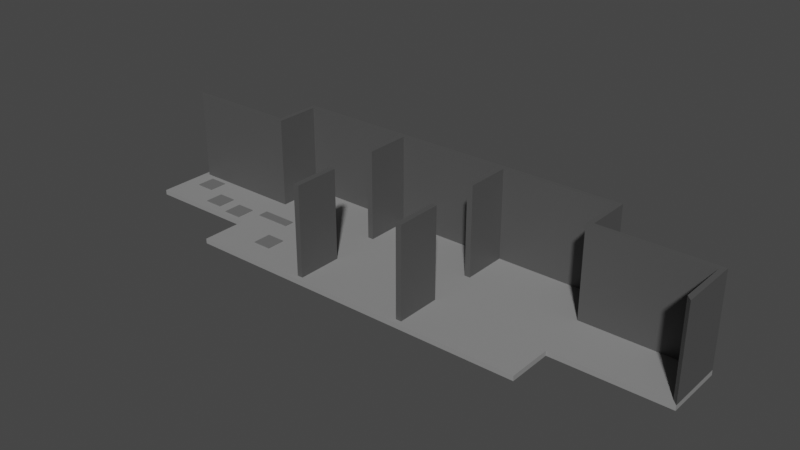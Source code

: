 # Source: tutorialmap1.blend  (saved by Blender 3.6.11; exported with 4.5.12 LTS)
import bpy
from mathutils import Matrix  # noqa: F401  (used for matrix-valued properties, if any)

bpy.ops.wm.read_factory_settings(use_empty=True)
scene = bpy.context.scene
scene.name = 'Scene'

# ---- collections
col_collection = bpy.data.collections.new('Collection'); scene.collection.children.link(col_collection)

# ---- materials (node trees are filled in below, after node groups)
mat_material_010 = bpy.data.materials.new('Material.010')
mat_material_010.use_transparent_shadow = False
mat_material_011 = bpy.data.materials.new('Material.011')
mat_material_011.use_transparent_shadow = False
mat_material_008 = bpy.data.materials.new('Material.008')
mat_material_008.use_transparent_shadow = False
mat_material_009 = bpy.data.materials.new('Material.009')
mat_material_009.use_transparent_shadow = False
mat_material_006 = bpy.data.materials.new('Material.006')
mat_material_006.use_transparent_shadow = False
mat_material_005 = bpy.data.materials.new('Material.005')
mat_material_005.use_transparent_shadow = False
mat_material_012 = bpy.data.materials.new('Material.012')
mat_material_012.use_transparent_shadow = False

# ---- material node trees
mat_material_010.use_nodes = True; mat_material_010.node_tree.nodes.clear()
_N = mat_material_010.node_tree.nodes; _L = mat_material_010.node_tree.links
n0 = _N.new('ShaderNodeBsdfPrincipled'); n0.name = 'Principled BSDF'; n0.location = (10, 300)
n0.distribution = 'GGX'
n0.subsurface_method = 'RANDOM_WALK_SKIN'
n0.inputs[0].default_value = (0.2668, 0.2668, 0.2668, 1.0)
n0.inputs[3].default_value = 1.45
n0.inputs[27].default_value = (0.0, 0.0, 0.0, 1.0)
n0.inputs[28].default_value = 1.0
n1 = _N.new('ShaderNodeOutputMaterial'); n1.name = 'Material Output'; n1.location = (300, 300)
_L.new(n0.outputs[0], n1.inputs[0])
n1.is_active_output = True
mat_material_011.use_nodes = True; mat_material_011.node_tree.nodes.clear()
_N = mat_material_011.node_tree.nodes; _L = mat_material_011.node_tree.links
n0 = _N.new('ShaderNodeBsdfPrincipled'); n0.name = 'Principled BSDF'; n0.location = (10, 300)
n0.distribution = 'GGX'
n0.subsurface_method = 'RANDOM_WALK_SKIN'
n0.inputs[0].default_value = (0.08001, 0.08001, 0.08001, 1.0)
n0.inputs[3].default_value = 1.45
n0.inputs[27].default_value = (0.0, 0.0, 0.0, 1.0)
n0.inputs[28].default_value = 1.0
n1 = _N.new('ShaderNodeOutputMaterial'); n1.name = 'Material Output'; n1.location = (300, 300)
_L.new(n0.outputs[0], n1.inputs[0])
n1.is_active_output = True
mat_material_008.use_nodes = True; mat_material_008.node_tree.nodes.clear()
_N = mat_material_008.node_tree.nodes; _L = mat_material_008.node_tree.links
n0 = _N.new('ShaderNodeBsdfPrincipled'); n0.name = 'Principled BSDF'; n0.location = (10, 300)
n0.distribution = 'GGX'
n0.subsurface_method = 'RANDOM_WALK_SKIN'
n0.inputs[0].default_value = (0.2738, 0.2738, 0.2738, 1.0)
n0.inputs[1].default_value = 0.7953
n0.inputs[3].default_value = 1.45
n0.inputs[27].default_value = (0.0, 0.0, 0.0, 1.0)
n0.inputs[28].default_value = 1.0
n1 = _N.new('ShaderNodeOutputMaterial'); n1.name = 'Material Output'; n1.location = (300, 300)
_L.new(n0.outputs[0], n1.inputs[0])
n1.is_active_output = True
mat_material_009.use_nodes = True; mat_material_009.node_tree.nodes.clear()
_N = mat_material_009.node_tree.nodes; _L = mat_material_009.node_tree.links
n0 = _N.new('ShaderNodeBsdfPrincipled'); n0.name = 'Principled BSDF'; n0.location = (10, 300)
n0.distribution = 'GGX'
n0.subsurface_method = 'RANDOM_WALK_SKIN'
n0.inputs[0].default_value = (0.8, 0.2338, 0.09728, 1.0)
n0.inputs[3].default_value = 1.45
n0.inputs[27].default_value = (0.0, 0.0, 0.0, 1.0)
n0.inputs[28].default_value = 1.0
n1 = _N.new('ShaderNodeOutputMaterial'); n1.name = 'Material Output'; n1.location = (300, 300)
_L.new(n0.outputs[0], n1.inputs[0])
n1.is_active_output = True
mat_material_006.use_nodes = True; mat_material_006.node_tree.nodes.clear()
_N = mat_material_006.node_tree.nodes; _L = mat_material_006.node_tree.links
n0 = _N.new('ShaderNodeBsdfPrincipled'); n0.name = 'Principled BSDF'; n0.location = (10, 300)
n0.distribution = 'GGX'
n0.subsurface_method = 'RANDOM_WALK_SKIN'
n0.inputs[0].default_value = (0.1025, 0.1025, 0.1025, 1.0)
n0.inputs[1].default_value = 0.7953
n0.inputs[3].default_value = 1.45
n0.inputs[27].default_value = (0.0, 0.0, 0.0, 1.0)
n0.inputs[28].default_value = 1.0
n1 = _N.new('ShaderNodeOutputMaterial'); n1.name = 'Material Output'; n1.location = (300, 300)
_L.new(n0.outputs[0], n1.inputs[0])
n1.is_active_output = True
mat_material_005.use_nodes = True; mat_material_005.node_tree.nodes.clear()
_N = mat_material_005.node_tree.nodes; _L = mat_material_005.node_tree.links
n0 = _N.new('ShaderNodeBsdfPrincipled'); n0.name = 'Principled BSDF'; n0.location = (10, 300)
n0.distribution = 'GGX'
n0.subsurface_method = 'RANDOM_WALK_SKIN'
n0.inputs[0].default_value = (0.8, 0.05746, 0.05746, 1.0)
n0.inputs[3].default_value = 1.45
n0.inputs[27].default_value = (0.0, 0.0, 0.0, 1.0)
n0.inputs[28].default_value = 1.0
n1 = _N.new('ShaderNodeOutputMaterial'); n1.name = 'Material Output'; n1.location = (300, 300)
_L.new(n0.outputs[0], n1.inputs[0])
n1.is_active_output = True
mat_material_012.use_nodes = True; mat_material_012.node_tree.nodes.clear()
_N = mat_material_012.node_tree.nodes; _L = mat_material_012.node_tree.links
n0 = _N.new('ShaderNodeBsdfPrincipled'); n0.name = 'Principled BSDF'; n0.location = (10, 300)
n0.distribution = 'GGX'
n0.subsurface_method = 'RANDOM_WALK_SKIN'
n0.inputs[0].default_value = (0.1473, 0.1473, 0.1473, 1.0)
n0.inputs[3].default_value = 1.45
n0.inputs[27].default_value = (0.0, 0.0, 0.0, 1.0)
n0.inputs[28].default_value = 1.0
n1 = _N.new('ShaderNodeOutputMaterial'); n1.name = 'Material Output'; n1.location = (300, 300)
_L.new(n0.outputs[0], n1.inputs[0])
n1.is_active_output = True

# ---- world
world_world = bpy.data.worlds.new('World'); scene.world = world_world
world_world.use_nodes = True; world_world.node_tree.nodes.clear()
_N = world_world.node_tree.nodes; _L = world_world.node_tree.links
n0 = _N.new('ShaderNodeOutputWorld'); n0.name = 'World Output'; n0.location = (300, 300)
n1 = _N.new('ShaderNodeBackground'); n1.name = 'Background'; n1.location = (10, 300)
n1.inputs[0].default_value = (0.05088, 0.05088, 0.05088, 1.0)
_L.new(n1.outputs[0], n0.inputs[0])
n0.is_active_output = True
world_world.color = (0.05088, 0.05088, 0.05088)
world_world.use_sun_shadow = False
world_world.sun_shadow_jitter_overblur = 0.0

# ---- meshes
me_plane = bpy.data.meshes.new('Plane')
me_plane.from_pydata([(-9.54, -0.8323, 0.0), (-5.731, -0.8323, 0.0), (-9.54, 0.8323, 0.0), (-5.899, 1.0, 0.0), (-5.731, -2.358, 0.0), (-5.731, 2.358, 0.0), (9.54, -0.8323, 0.0), (5.731, -0.8323, 0.0), (9.54, 0.8323, 0.0), (5.899, 1.0, 0.0), (5.731, -2.358, 0.0), (5.731, 2.358, 0.0), (-9.708, -1.0, -0.1637), (-5.899, -1.0, -0.1637), (-9.708, 1.0, -0.1637), (-5.899, 1.0, -0.1637), (-5.899, -2.525, -0.1637), (-5.899, 2.525, -0.1637), (9.708, -1.0, -0.1637), (5.899, -1.0, -0.1637), (9.708, 1.0, -0.1637), (5.899, 1.0, -0.1637), (5.899, -2.525, -0.1637), (5.899, 2.525, -0.1637), (-9.708, 1.0, 0.0), (-9.708, -1.0, 0.0), (-5.899, -1.0, 0.0), (-5.731, 0.8323, 0.0), (-5.899, -2.525, 0.0), (9.708, 1.0, 0.0), (9.708, -1.0, 0.0), (5.899, -1.0, 0.0), (5.731, 0.8323, 0.0), (5.899, -2.525, 0.0), (-5.899, 2.525, 0.0), (5.899, 2.525, 0.0), (2.006, 2.358, 3.02), (1.814, 2.358, 3.02), (-2.006, 2.525, 3.02), (-1.814, 2.525, 3.02), (-1.814, 2.358, 3.02), (-2.006, 2.358, 3.02), (5.731, 2.358, 3.02), (-5.731, 2.358, 3.02), (5.731, 0.8323, 3.02), (9.54, -0.8323, 3.02), (9.54, 0.8323, 3.02), (-9.54, 0.8323, 3.02), (-5.731, 0.8323, 3.02), (5.899, 2.525, 3.02), (-5.899, 2.525, 3.02), (5.899, 1.0, 3.02), (9.708, -1.0, 3.02), (9.708, 1.0, 3.02), (-9.708, 1.0, 3.02), (-5.899, 1.0, 3.02), (-2.006, -2.525, 0.0), (-1.814, -2.525, 0.0), (1.814, -2.525, 0.0), (2.006, -2.525, 0.0), (1.814, -0.8323, 0.0), (2.006, -0.8323, 0.0), (-2.006, -0.8323, 0.0), (-1.814, -0.8323, 0.0), (2.006, 0.8323, 0.0), (1.814, 0.8323, 0.0), (-1.814, 0.8323, 0.0), (-2.006, 0.8323, 0.0), (2.006, 2.525, 0.0), (1.814, 2.525, 0.0), (-1.814, 2.525, 0.0), (-2.006, 2.525, 0.0), (-2.006, -2.525, -0.1637), (-1.814, -2.525, -0.1637), (1.814, -2.525, -0.1637), (2.006, -2.525, -0.1637), (1.814, 2.525, -0.1637), (2.006, 2.525, -0.1637), (-2.006, 2.525, -0.1637), (-1.814, 2.525, -0.1637), (-1.87, -1.0, -0.1637), (-2.062, -1.0, -0.1637), (2.062, -1.0, -0.1637), (1.87, -1.0, -0.1637), (-2.062, 1.0, -0.1637), (-1.87, 1.0, -0.1637), (1.87, 1.0, -0.1637), (2.062, 1.0, -0.1637), (-1.814, -2.358, 0.0), (-2.006, -2.358, 0.0), (2.006, -2.358, 0.0), (1.814, -2.358, 0.0), (1.814, 2.358, 0.0), (2.006, 2.358, 0.0), (-2.006, 2.358, 0.0), (-1.814, 2.358, 0.0), (2.006, 2.525, 3.02), (1.814, 2.525, 3.02), (2.006, -2.358, 3.02), (1.814, -2.358, 3.02), (-1.814, -2.358, 3.02), (-2.006, -2.358, 3.02), (-2.006, -0.8323, 3.02), (-1.814, -0.8323, 3.02), (-1.814, 0.8323, 3.02), (-2.006, 0.8323, 3.02), (1.814, -0.8323, 3.02), (2.006, -0.8323, 3.02), (2.006, 0.8323, 3.02), (1.814, 0.8323, 3.02)], [], [(0, 1, 27, 2), (6, 8, 32, 7), (64, 32, 11, 93), (88, 63, 103, 100), (12, 14, 15, 13), (18, 19, 21, 20), (26, 13, 16, 28), (30, 18, 20, 29), (31, 19, 18, 30), (33, 22, 19, 31), (24, 14, 12, 25), (25, 12, 13, 26), (29, 20, 21, 9), (9, 21, 23, 35), (3, 15, 14, 24), (34, 17, 15, 3), (77, 23, 21, 87), (79, 76, 86, 85), (7, 61, 90, 10), (66, 65, 92, 95), (40, 37, 97, 39), (60, 63, 88, 91), (0, 2, 24, 25), (1, 0, 25, 26), (34, 3, 55, 50), (4, 1, 26, 28), (66, 95, 40, 104), (6, 7, 31, 30), (2, 27, 48, 47), (7, 10, 33, 31), (67, 66, 104, 105), (62, 89, 101, 102), (73, 74, 58, 57), (70, 69, 76, 79), (13, 81, 72, 16), (34, 71, 78, 17), (75, 22, 33, 59), (89, 4, 28, 56), (62, 1, 4, 89), (1, 62, 67, 27), (85, 86, 83, 80), (87, 21, 19, 82), (30, 29, 53, 52), (27, 67, 94, 5), (91, 88, 57, 58), (10, 90, 59, 33), (15, 84, 81, 13), (17, 78, 84, 15), (80, 83, 74, 73), (82, 19, 22, 75), (90, 61, 107, 98), (68, 35, 23, 77), (61, 7, 32, 64), (63, 60, 65, 66), (24, 2, 47, 54), (63, 62, 102, 103), (91, 58, 59, 90), (89, 56, 57, 88), (63, 66, 67, 62), (61, 64, 65, 60), (85, 80, 81, 84), (87, 82, 83, 86), (60, 91, 99, 106), (3, 24, 54, 55), (73, 57, 56, 72), (75, 59, 58, 74), (79, 85, 84, 78), (77, 87, 86, 76), (80, 73, 72, 81), (82, 75, 74, 83), (70, 79, 78, 71), (68, 77, 76, 69), (70, 71, 38, 39), (71, 34, 50, 38), (16, 72, 56, 28), (47, 48, 55, 54), (46, 45, 52, 53), (44, 46, 53, 51), (48, 43, 50, 55), (42, 44, 51, 49), (36, 42, 49, 96), (43, 41, 38, 50), (40, 39, 38, 41), (36, 96, 97, 37), (104, 40, 41, 105), (108, 36, 37, 109), (106, 99, 98, 107), (102, 101, 100, 103), (68, 69, 97, 96), (94, 67, 105, 41), (61, 60, 106, 107), (8, 6, 45, 46), (64, 93, 36, 108), (29, 9, 51, 53), (9, 35, 49, 51), (6, 30, 52, 45), (93, 11, 42, 36), (91, 90, 98, 99), (92, 65, 109, 37), (65, 64, 108, 109), (95, 92, 37, 40), (32, 8, 46, 44), (5, 94, 41, 43), (35, 68, 96, 49), (27, 5, 43, 48), (69, 70, 39, 97), (89, 88, 100, 101), (11, 32, 44, 42)])
me_plane.polygons.foreach_set('material_index', [0, 0, 0, 1, 0, 0, 0, 0, 0, 0, 0, 0, 0, 0, 0, 0, 0, 0, 0, 0, 1, 0, 0, 0, 1, 0, 1, 0, 1, 0, 1, 1, 0, 0, 0, 0, 0, 0, 0, 0, 0, 0, 1, 0, 0, 0, 0, 0, 0, 0, 1, 0, 0, 0, 1, 1, 0, 0, 0, 0, 0, 0, 1, 1, 0, 0, 0, 0, 0, 0, 0, 0, 1, 1, 0, 1, 1, 1, 1, 1, 1, 1, 1, 1, 1, 1, 1, 1, 1, 1, 1, 1, 1, 1, 1, 1, 1, 1, 1, 1, 1, 1, 1, 1, 1, 1, 1, 1])
_uv = me_plane.uv_layers.new(name='UVMap')
_uv.uv.foreach_set('vector', [0.04402, 0.08385, 1.0, 0.0, 1.0, 1.0, 0.04402, 0.9162, 0.04402, 0.08385, 0.04402, 0.9162, 1.0, 1.0, 1.0, 0.0, 1.0, 1.0, 1.0, 1.0, 1.0, 1.0, 1.0, 1.0, 1.0, 0.0, 1.0, 0.0, 1.0, 0.0, 1.0, 0.0, 0.0, 0.0, 0.0, 1.0, 1.0, 1.0, 1.0, 0.0, 0.0, 0.0, 1.0, 0.0, 1.0, 1.0, 0.0, 1.0, 1.0, 0.0, 1.0, 0.0, 1.0, 0.0, 1.0, 0.0, 0.0, 0.0, 0.0, 0.0, 0.0, 1.0, 0.0, 1.0, 1.0, 0.0, 1.0, 0.0, 0.0, 0.0, 0.0, 0.0, 1.0, 0.0, 1.0, 0.0, 1.0, 0.0, 1.0, 0.0, 0.0, 1.0, 0.0, 1.0, 0.0, 0.0, 0.0, 0.0, 0.0, 0.0, 0.0, 0.0, 1.0, 0.0, 1.0, 0.0, 0.0, 1.0, 0.0, 1.0, 1.0, 1.0, 1.0, 1.0, 1.0, 1.0, 1.0, 1.0, 1.0, 1.0, 1.0, 1.0, 1.0, 1.0, 1.0, 1.0, 0.0, 1.0, 0.0, 1.0, 1.0, 1.0, 1.0, 1.0, 1.0, 1.0, 1.0, 1.0, 1.0, 1.0, 1.0, 1.0, 1.0, 1.0, 1.0, 1.0, 1.0, 1.0, 1.0, 1.0, 1.0, 1.0, 1.0, 1.0, 1.0, 0.0, 1.0, 0.0, 1.0, 0.0, 1.0, 0.0, 1.0, 1.0, 1.0, 1.0, 1.0, 1.0, 1.0, 1.0, 1.0, 1.0, 1.0, 1.0, 1.0, 1.0, 1.0, 1.0, 1.0, 0.0, 1.0, 0.0, 1.0, 0.0, 1.0, 0.0, 0.04402, 0.08385, 0.04402, 0.9162, 0.0, 1.0, 0.0, 0.0, 1.0, 0.0, 0.04402, 0.08385, 0.0, 0.0, 1.0, 0.0, 1.0, 1.0, 1.0, 1.0, 1.0, 1.0, 1.0, 1.0, 1.0, 0.0, 1.0, 0.0, 1.0, 0.0, 1.0, 0.0, 1.0, 1.0, 1.0, 1.0, 1.0, 1.0, 1.0, 1.0, 0.04402, 0.08385, 1.0, 0.0, 1.0, 0.0, 0.0, 0.0, 0.04402, 0.9162, 1.0, 1.0, 1.0, 1.0, 0.04402, 0.9162, 1.0, 0.0, 1.0, 0.0, 1.0, 0.0, 1.0, 0.0, 1.0, 0.9162, 1.0, 0.9162, 1.0, 0.9162, 1.0, 0.9162, 1.0, 0.0, 1.0, 0.0, 1.0, 0.0, 1.0, 0.0, 1.0, 0.0, 1.0, 0.0, 1.0, 0.0, 1.0, 0.0, 1.0, 1.0, 1.0, 1.0, 1.0, 1.0, 1.0, 1.0, 1.0, 0.0, 1.0, 0.0, 1.0, 0.0, 1.0, 0.0, 1.0, 1.0, 1.0, 1.0, 1.0, 1.0, 1.0, 1.0, 1.0, 0.0, 1.0, 0.0, 1.0, 0.0, 1.0, 0.0, 1.0, 0.0, 1.0, 0.0, 1.0, 0.0, 1.0, 0.0, 1.0, 0.0, 1.0, 0.0, 1.0, 0.0, 1.0, 0.0, 1.0, 0.08385, 1.0, 0.08385, 1.0, 0.9162, 1.0, 0.9162, 1.0, 1.0, 1.0, 1.0, 1.0, 0.0, 1.0, 0.0, 1.0, 1.0, 1.0, 1.0, 1.0, 0.0, 1.0, 0.0, 0.0, 0.0, 0.0, 1.0, 0.0, 1.0, 0.0, 0.0, 1.0, 1.0, 1.0, 1.0, 1.0, 1.0, 1.0, 1.0, 1.0, 0.0, 1.0, 0.0, 1.0, 0.0, 1.0, 0.0, 1.0, 0.0, 1.0, 0.0, 1.0, 0.0, 1.0, 0.0, 1.0, 1.0, 1.0, 1.0, 1.0, 0.0, 1.0, 0.0, 1.0, 1.0, 1.0, 1.0, 1.0, 1.0, 1.0, 1.0, 1.0, 0.0, 1.0, 0.0, 1.0, 0.0, 1.0, 0.0, 1.0, 0.0, 1.0, 0.0, 1.0, 0.0, 1.0, 0.0, 1.0, 0.0, 1.0, 0.0, 1.0, 0.0, 1.0, 0.0, 1.0, 1.0, 1.0, 1.0, 1.0, 1.0, 1.0, 1.0, 1.0, 0.08385, 1.0, 0.08385, 1.0, 0.9162, 1.0, 0.9162, 1.0, 0.08385, 1.0, 0.08385, 1.0, 0.9162, 1.0, 0.9162, 0.0, 1.0, 0.04402, 0.9162, 0.04402, 0.9162, 0.0, 1.0, 1.0, 0.08385, 1.0, 0.08385, 1.0, 0.08385, 1.0, 0.08385, 1.0, 0.0, 1.0, 0.0, 1.0, 0.0, 1.0, 0.0, 1.0, 0.0, 1.0, 0.0, 1.0, 0.0, 1.0, 0.0, 1.0, 0.08385, 1.0, 0.9162, 1.0, 0.9162, 1.0, 0.08385, 1.0, 0.08385, 1.0, 0.9162, 1.0, 0.9162, 1.0, 0.08385, 1.0, 1.0, 1.0, 0.0, 1.0, 0.0, 1.0, 1.0, 1.0, 1.0, 1.0, 0.0, 1.0, 0.0, 1.0, 1.0, 1.0, 0.0, 1.0, 0.0, 1.0, 0.0, 1.0, 0.0, 1.0, 1.0, 0.0, 1.0, 0.0, 1.0, 1.0, 1.0, 1.0, 0.0, 1.0, 0.0, 1.0, 0.0, 1.0, 0.0, 1.0, 0.0, 1.0, 0.0, 1.0, 0.0, 1.0, 0.0, 1.0, 1.0, 1.0, 1.0, 1.0, 1.0, 1.0, 1.0, 1.0, 1.0, 1.0, 1.0, 1.0, 1.0, 1.0, 1.0, 1.0, 0.0, 1.0, 0.0, 1.0, 0.0, 1.0, 0.0, 1.0, 0.0, 1.0, 0.0, 1.0, 0.0, 1.0, 0.0, 1.0, 1.0, 1.0, 1.0, 1.0, 1.0, 1.0, 1.0, 1.0, 1.0, 1.0, 1.0, 1.0, 1.0, 1.0, 1.0, 1.0, 1.0, 1.0, 1.0, 1.0, 1.0, 1.0, 1.0, 1.0, 1.0, 1.0, 1.0, 1.0, 1.0, 1.0, 1.0, 1.0, 0.0, 1.0, 0.0, 1.0, 0.0, 1.0, 0.0, 0.04402, 0.9162, 1.0, 1.0, 1.0, 1.0, 0.0, 1.0, 0.04402, 0.9162, 0.04402, 0.08385, 0.0, 0.0, 0.0, 1.0, 1.0, 1.0, 0.04402, 0.9162, 0.0, 1.0, 1.0, 1.0, 1.0, 1.0, 1.0, 1.0, 1.0, 1.0, 1.0, 1.0, 1.0, 1.0, 1.0, 1.0, 1.0, 1.0, 1.0, 1.0, 1.0, 1.0, 1.0, 1.0, 1.0, 1.0, 1.0, 1.0, 1.0, 1.0, 1.0, 1.0, 1.0, 1.0, 1.0, 1.0, 1.0, 1.0, 1.0, 1.0, 1.0, 1.0, 1.0, 1.0, 1.0, 1.0, 1.0, 1.0, 1.0, 1.0, 1.0, 1.0, 1.0, 1.0, 1.0, 1.0, 1.0, 1.0, 1.0, 1.0, 1.0, 1.0, 1.0, 1.0, 1.0, 1.0, 1.0, 1.0, 1.0, 0.0, 1.0, 0.0, 1.0, 0.0, 1.0, 0.0, 1.0, 0.0, 1.0, 0.0, 1.0, 0.0, 1.0, 0.0, 1.0, 1.0, 1.0, 1.0, 1.0, 1.0, 1.0, 1.0, 1.0, 1.0, 1.0, 1.0, 1.0, 1.0, 1.0, 1.0, 1.0, 0.08385, 1.0, 0.08385, 1.0, 0.08385, 1.0, 0.08385, 0.04402, 0.9162, 0.04402, 0.08385, 0.04402, 0.08385, 0.04402, 0.9162, 1.0, 1.0, 1.0, 1.0, 1.0, 1.0, 1.0, 1.0, 0.0, 1.0, 1.0, 1.0, 1.0, 1.0, 0.0, 1.0, 1.0, 1.0, 1.0, 1.0, 1.0, 1.0, 1.0, 1.0, 0.04402, 0.08385, 0.0, 0.0, 0.0, 0.0, 0.04402, 0.08385, 1.0, 1.0, 1.0, 1.0, 1.0, 1.0, 1.0, 1.0, 1.0, 0.0, 1.0, 0.0, 1.0, 0.0, 1.0, 0.0, 1.0, 1.0, 1.0, 1.0, 1.0, 1.0, 1.0, 1.0, 1.0, 0.9162, 1.0, 0.9162, 1.0, 0.9162, 1.0, 0.9162, 1.0, 1.0, 1.0, 1.0, 1.0, 1.0, 1.0, 1.0, 1.0, 1.0, 0.04402, 0.9162, 0.04402, 0.9162, 1.0, 1.0, 1.0, 1.0, 1.0, 1.0, 1.0, 1.0, 1.0, 1.0, 1.0, 1.0, 1.0, 1.0, 1.0, 1.0, 1.0, 1.0, 1.0, 1.0, 1.0, 1.0, 1.0, 1.0, 1.0, 1.0, 1.0, 1.0, 1.0, 1.0, 1.0, 1.0, 1.0, 1.0, 1.0, 0.0, 1.0, 0.0, 1.0, 0.0, 1.0, 0.0, 1.0, 1.0, 1.0, 1.0, 1.0, 1.0, 1.0, 1.0])
me_plane.materials.append(mat_material_010)
me_plane.materials.append(mat_material_011)
me_plane.update()
me_cylinder = bpy.data.meshes.new('Cylinder')
me_cylinder.from_pydata([(0.0, 1.0, -18.11), (0.0, 1.0, 9.167), (0.7071, 0.7071, -18.11), (0.7071, 0.7071, 9.167), (1.0, 0.0, -18.11), (1.0, 0.0, 9.167), (0.7071, -0.7071, -18.11), (0.7071, -0.7071, 9.167), (0.0, -1.0, -18.11), (0.0, -1.0, 9.167), (-0.7071, -0.7071, -18.11), (-0.7071, -0.7071, 9.167), (-1.0, 0.0, -18.11), (-1.0, 0.0, 9.167), (-0.7071, 0.7071, -18.11), (-0.7071, 0.7071, 9.167), (3.039, 3.039, 9.492), (0.0, 4.297, 9.492), (4.297, 0.0, 9.492), (3.039, -3.039, 9.492), (0.0, -4.297, 9.492), (-3.039, -3.039, 9.492), (-4.297, 0.0, 9.492), (-3.039, 3.039, 9.492), (2.529, 2.529, 15.13), (0.0, 3.576, 15.13), (3.576, 0.0, 15.13), (2.529, -2.529, 15.13), (0.0, -3.576, 15.13), (-2.529, -2.529, 15.13), (-3.576, 0.0, 15.13), (-2.529, 2.529, 15.13), (3.039, 3.039, 14.81), (0.0, 4.297, 14.81), (4.297, 0.0, 14.81), (3.039, -3.039, 14.81), (0.0, -4.297, 14.81), (-3.039, -3.039, 14.81), (-4.297, 0.0, 14.81), (-3.039, 3.039, 14.81), (2.529, 2.529, 15.41), (0.0, 3.576, 15.41), (3.576, 0.0, 15.41), (2.529, -2.529, 15.41), (0.0, -3.576, 15.41), (-2.529, -2.529, 15.41), (-3.576, 0.0, 15.41), (-2.529, 2.529, 15.41), (3.039, 3.039, 9.174), (0.0, 4.297, 9.174), (4.297, 0.0, 9.174), (3.039, -3.039, 9.174), (0.0, -4.297, 9.174), (-3.039, -3.039, 9.174), (-4.297, 0.0, 9.174), (-3.039, 3.039, 9.174), (3.039, 3.039, 15.13), (0.0, 4.297, 15.13), (4.297, 0.0, 15.13), (3.039, -3.039, 15.13), (0.0, -4.297, 15.13), (-3.039, -3.039, 15.13), (-4.297, 0.0, 15.13), (-3.039, 3.039, 15.13), (-2.914, -2.914, 9.492), (-2.914, -2.914, 14.81), (-4.121, 9.798e-09, 14.81), (-4.121, 9.798e-09, 9.492), (2.914, -2.914, 9.492), (2.914, -2.914, 14.81), (-6.271e-07, -4.121, 14.81), (-6.271e-07, -4.121, 9.492), (2.914, 2.914, 9.492), (2.914, 2.914, 14.81), (4.121, 9.798e-09, 14.81), (4.121, 9.798e-09, 9.492), (-2.914, 2.914, 14.81), (-2.914, 2.914, 9.492), (-6.271e-07, 4.121, 9.492), (-6.271e-07, 4.121, 14.81)], [], [(0, 1, 3, 2), (2, 3, 5, 4), (4, 5, 7, 6), (6, 7, 9, 8), (8, 9, 11, 10), (10, 11, 13, 12), (5, 3, 48, 50), (12, 13, 15, 14), (14, 15, 1, 0), (0, 2, 4, 6, 8, 10, 12, 14), (34, 35, 69, 74), (11, 9, 52, 53), (1, 15, 55, 49), (3, 1, 49, 48), (7, 5, 50, 51), (13, 11, 53, 54), (9, 7, 51, 52), (15, 13, 54, 55), (25, 31, 47, 41), (19, 18, 75, 68), (32, 34, 74, 73), (18, 16, 72, 75), (33, 32, 73, 79), (39, 33, 79, 76), (16, 17, 78, 72), (17, 23, 77, 78), (25, 24, 56, 57), (24, 26, 58, 56), (26, 27, 59, 58), (27, 28, 60, 59), (28, 29, 61, 60), (29, 30, 62, 61), (30, 31, 63, 62), (31, 25, 57, 63), (40, 41, 47, 46, 45, 44, 43, 42), (30, 29, 45, 46), (28, 27, 43, 44), (26, 24, 40, 42), (31, 30, 46, 47), (29, 28, 44, 45), (27, 26, 42, 43), (24, 25, 41, 40), (17, 16, 48, 49), (16, 18, 50, 48), (18, 19, 51, 50), (19, 20, 52, 51), (20, 21, 53, 52), (21, 22, 54, 53), (22, 23, 55, 54), (23, 17, 49, 55), (32, 33, 57, 56), (34, 32, 56, 58), (35, 34, 58, 59), (36, 35, 59, 60), (37, 36, 60, 61), (38, 37, 61, 62), (39, 38, 62, 63), (33, 39, 63, 57), (67, 64, 65, 66), (71, 68, 69, 70), (75, 72, 73, 74), (77, 67, 66, 76), (64, 71, 70, 65), (68, 75, 74, 69), (72, 78, 79, 73), (78, 77, 76, 79), (20, 19, 68, 71), (35, 36, 70, 69), (21, 20, 71, 64), (36, 37, 65, 70), (22, 21, 64, 67), (37, 38, 66, 65), (23, 22, 67, 77), (38, 39, 76, 66)])
me_cylinder.polygons.foreach_set('material_index', [0, 0, 0, 0, 0, 0, 0, 0, 0, 0, 0, 0, 0, 0, 0, 0, 0, 0, 0, 0, 0, 0, 0, 0, 0, 0, 0, 0, 0, 0, 0, 0, 0, 0, 0, 0, 0, 0, 0, 0, 0, 0, 0, 0, 0, 0, 0, 0, 0, 0, 0, 0, 0, 0, 0, 0, 0, 0, 1, 1, 1, 1, 1, 1, 1, 1, 0, 0, 0, 0, 0, 0, 0, 0])
_uv = me_cylinder.uv_layers.new(name='UVMap')
_uv.uv.foreach_set('vector', [1.0, 0.5, 1.0, 1.0, 0.875, 1.0, 0.875, 0.5, 0.875, 0.5, 0.875, 1.0, 0.75, 1.0, 0.75, 0.5, 0.75, 0.5, 0.75, 1.0, 0.625, 1.0, 0.625, 0.5, 0.625, 0.5, 0.625, 1.0, 0.5, 1.0, 0.5, 0.5, 0.5, 0.5, 0.5, 1.0, 0.375, 1.0, 0.375, 0.5, 0.375, 0.5, 0.375, 1.0, 0.25, 1.0, 0.25, 0.5, 0.75, 1.0, 0.875, 1.0, 0.875, 1.0, 0.75, 1.0, 0.25, 0.5, 0.25, 1.0, 0.125, 1.0, 0.125, 0.5, 0.125, 0.5, 0.125, 1.0, 0.0, 1.0, 0.0, 0.5, 0.75, 0.49, 0.9197, 0.4197, 0.99, 0.25, 0.9197, 0.08029, 0.75, 0.01, 0.5803, 0.08029, 0.51, 0.25, 0.5803, 0.4197, 0.75, 1.0, 0.625, 1.0, 0.625, 1.0, 0.75, 1.0, 0.375, 1.0, 0.5, 1.0, 0.5, 1.0, 0.375, 1.0, 0.0, 1.0, 0.125, 1.0, 0.125, 1.0, 0.0, 1.0, 0.875, 1.0, 1.0, 1.0, 1.0, 1.0, 0.875, 1.0, 0.625, 1.0, 0.75, 1.0, 0.75, 1.0, 0.625, 1.0, 0.25, 1.0, 0.375, 1.0, 0.375, 1.0, 0.25, 1.0, 0.5, 1.0, 0.625, 1.0, 0.625, 1.0, 0.5, 1.0, 0.125, 1.0, 0.25, 1.0, 0.25, 1.0, 0.125, 1.0, 0.25, 0.4497, 0.1088, 0.3912, 0.1088, 0.3912, 0.25, 0.4497, 0.625, 1.0, 0.75, 1.0, 0.75, 1.0, 0.625, 1.0, 0.875, 1.0, 0.75, 1.0, 0.75, 1.0, 0.875, 1.0, 0.75, 1.0, 0.875, 1.0, 0.875, 1.0, 0.75, 1.0, 1.0, 1.0, 0.875, 1.0, 0.875, 1.0, 1.0, 1.0, 0.125, 1.0, 0.0, 1.0, 0.0, 1.0, 0.125, 1.0, 0.875, 1.0, 1.0, 1.0, 1.0, 1.0, 0.875, 1.0, 0.0, 1.0, 0.125, 1.0, 0.125, 1.0, 0.0, 1.0, 0.25, 0.4497, 0.3912, 0.3912, 0.4197, 0.4197, 0.25, 0.49, 0.3912, 0.3912, 0.4497, 0.25, 0.49, 0.25, 0.4197, 0.4197, 0.4497, 0.25, 0.3912, 0.1088, 0.4197, 0.08029, 0.49, 0.25, 0.3912, 0.1088, 0.25, 0.05029, 0.25, 0.01, 0.4197, 0.08029, 0.25, 0.05029, 0.1088, 0.1088, 0.08029, 0.08029, 0.25, 0.01, 0.1088, 0.1088, 0.05029, 0.25, 0.01, 0.25, 0.08029, 0.08029, 0.05029, 0.25, 0.1088, 0.3912, 0.08029, 0.4197, 0.01, 0.25, 0.1088, 0.3912, 0.25, 0.4497, 0.25, 0.49, 0.08029, 0.4197, 0.3912, 0.3912, 0.25, 0.4497, 0.1088, 0.3912, 0.05029, 0.25, 0.1088, 0.1088, 0.25, 0.05029, 0.3912, 0.1088, 0.4497, 0.25, 0.05029, 0.25, 0.1088, 0.1088, 0.1088, 0.1088, 0.05029, 0.25, 0.25, 0.05029, 0.3912, 0.1088, 0.3912, 0.1088, 0.25, 0.05029, 0.4497, 0.25, 0.3912, 0.3912, 0.3912, 0.3912, 0.4497, 0.25, 0.1088, 0.3912, 0.05029, 0.25, 0.05029, 0.25, 0.1088, 0.3912, 0.1088, 0.1088, 0.25, 0.05029, 0.25, 0.05029, 0.1088, 0.1088, 0.3912, 0.1088, 0.4497, 0.25, 0.4497, 0.25, 0.3912, 0.1088, 0.3912, 0.3912, 0.25, 0.4497, 0.25, 0.4497, 0.3912, 0.3912, 1.0, 1.0, 0.875, 1.0, 0.875, 1.0, 1.0, 1.0, 0.875, 1.0, 0.75, 1.0, 0.75, 1.0, 0.875, 1.0, 0.75, 1.0, 0.625, 1.0, 0.625, 1.0, 0.75, 1.0, 0.625, 1.0, 0.5, 1.0, 0.5, 1.0, 0.625, 1.0, 0.5, 1.0, 0.375, 1.0, 0.375, 1.0, 0.5, 1.0, 0.375, 1.0, 0.25, 1.0, 0.25, 1.0, 0.375, 1.0, 0.25, 1.0, 0.125, 1.0, 0.125, 1.0, 0.25, 1.0, 0.125, 1.0, 0.0, 1.0, 0.0, 1.0, 0.125, 1.0, 0.875, 1.0, 1.0, 1.0, 1.0, 1.0, 0.875, 1.0, 0.75, 1.0, 0.875, 1.0, 0.875, 1.0, 0.75, 1.0, 0.625, 1.0, 0.75, 1.0, 0.75, 1.0, 0.625, 1.0, 0.5, 1.0, 0.625, 1.0, 0.625, 1.0, 0.5, 1.0, 0.375, 1.0, 0.5, 1.0, 0.5, 1.0, 0.375, 1.0, 0.25, 1.0, 0.375, 1.0, 0.375, 1.0, 0.25, 1.0, 0.125, 1.0, 0.25, 1.0, 0.25, 1.0, 0.125, 1.0, 0.0, 1.0, 0.125, 1.0, 0.125, 1.0, 0.0, 1.0, 0.25, 1.0, 0.375, 1.0, 0.375, 1.0, 0.25, 1.0, 0.5, 1.0, 0.625, 1.0, 0.625, 1.0, 0.5, 1.0, 0.75, 1.0, 0.875, 1.0, 0.875, 1.0, 0.75, 1.0, 0.125, 1.0, 0.25, 1.0, 0.25, 1.0, 0.125, 1.0, 0.375, 1.0, 0.5, 1.0, 0.5, 1.0, 0.375, 1.0, 0.625, 1.0, 0.75, 1.0, 0.75, 1.0, 0.625, 1.0, 0.875, 1.0, 1.0, 1.0, 1.0, 1.0, 0.875, 1.0, 0.0, 1.0, 0.125, 1.0, 0.125, 1.0, 0.0, 1.0, 0.5, 1.0, 0.625, 1.0, 0.625, 1.0, 0.5, 1.0, 0.625, 1.0, 0.5, 1.0, 0.5, 1.0, 0.625, 1.0, 0.375, 1.0, 0.5, 1.0, 0.5, 1.0, 0.375, 1.0, 0.5, 1.0, 0.375, 1.0, 0.375, 1.0, 0.5, 1.0, 0.25, 1.0, 0.375, 1.0, 0.375, 1.0, 0.25, 1.0, 0.375, 1.0, 0.25, 1.0, 0.25, 1.0, 0.375, 1.0, 0.125, 1.0, 0.25, 1.0, 0.25, 1.0, 0.125, 1.0, 0.25, 1.0, 0.125, 1.0, 0.125, 1.0, 0.25, 1.0])
me_cylinder.materials.append(mat_material_008)
me_cylinder.materials.append(mat_material_009)
me_cylinder.update()
me_cube_006 = bpy.data.meshes.new('Cube.006')
me_cube_006.from_pydata([(-1.0, -1.0, -1.0), (-1.429, -1.0, 1.504), (-1.0, 1.0, -1.0), (-1.429, 1.0, 1.504), (1.0, -1.0, -1.0), (1.429, -1.0, 1.504), (1.0, 1.0, -1.0), (1.429, 1.0, 1.504), (-1.362, -1.0, 0.3145), (-1.362, 1.0, 0.3145), (1.362, 1.0, 0.3145), (1.362, -1.0, 0.3145)], [], [(8, 1, 3, 9), (9, 3, 7, 10), (10, 7, 5, 11), (11, 5, 1, 8), (2, 6, 4, 0), (7, 3, 1, 5), (4, 11, 8, 0), (6, 10, 11, 4), (2, 9, 10, 6), (0, 8, 9, 2)])
_uv = me_cube_006.uv_layers.new(name='UVMap')
_uv.uv.foreach_set('vector', [0.4861, 0.0, 0.625, 0.0, 0.625, 0.25, 0.4861, 0.25, 0.4861, 0.25, 0.625, 0.25, 0.625, 0.5, 0.4861, 0.5, 0.4861, 0.5, 0.625, 0.5, 0.625, 0.75, 0.4861, 0.75, 0.4861, 0.75, 0.625, 0.75, 0.625, 1.0, 0.4861, 1.0, 0.125, 0.5, 0.375, 0.5, 0.375, 0.75, 0.125, 0.75, 0.625, 0.5, 0.875, 0.5, 0.875, 0.75, 0.625, 0.75, 0.375, 0.75, 0.4861, 0.75, 0.4861, 1.0, 0.375, 1.0, 0.375, 0.5, 0.4861, 0.5, 0.4861, 0.75, 0.375, 0.75, 0.375, 0.25, 0.4861, 0.25, 0.4861, 0.5, 0.375, 0.5, 0.375, 0.0, 0.4861, 0.0, 0.4861, 0.25, 0.375, 0.25])
me_cube_006.materials.append(mat_material_006)
me_cube_006.update()
me_cube_007 = bpy.data.meshes.new('Cube.007')
me_cube_007.from_pydata([(-1.718, 0.01727, -1.0), (-1.718, 0.01727, 1.0), (-1.0, 1.0, -1.0), (-1.0, 1.0, 1.0), (-0.06358, 0.3304, -1.0), (-0.06358, 0.3304, 1.0), (1.0, 1.0, -1.0), (1.0, 1.0, 1.0), (0.05012, -0.485, -1.0), (0.05012, -0.485, 1.0), (1.227, -0.03438, 1.0), (1.227, -0.03438, -1.0), (2.221, -0.8433, -1.0), (2.221, -0.8433, 1.0), (2.073, -0.2876, 1.0), (2.073, -0.2876, -1.0), (5.236, -0.8617, -1.0), (5.236, -0.8617, 1.0), (5.236, -0.2711, 1.0), (5.236, -0.2711, -1.0)], [], [(0, 1, 3, 2), (2, 3, 7, 6), (6, 7, 5, 4), (5, 1, 9, 10), (2, 6, 4, 0), (7, 3, 1, 5), (10, 9, 13, 14), (4, 5, 10, 11), (1, 0, 8, 9), (0, 4, 11, 8), (12, 15, 19, 16), (11, 10, 14, 15), (8, 11, 15, 12), (9, 8, 12, 13), (19, 18, 17, 16), (13, 12, 16, 17), (14, 13, 17, 18), (15, 14, 18, 19)])
_uv = me_cube_007.uv_layers.new(name='UVMap')
_uv.uv.foreach_set('vector', [0.375, 0.0, 0.625, 0.0, 0.625, 0.25, 0.375, 0.25, 0.375, 0.25, 0.625, 0.25, 0.625, 0.5, 0.375, 0.5, 0.375, 0.5, 0.625, 0.5, 0.625, 0.75, 0.375, 0.75, 0.625, 0.75, 0.875, 0.75, 0.875, 0.75, 0.625, 0.75, 0.125, 0.5, 0.375, 0.5, 0.375, 0.75, 0.125, 0.75, 0.625, 0.5, 0.875, 0.5, 0.875, 0.75, 0.625, 0.75, 0.625, 0.75, 0.875, 0.75, 0.875, 0.75, 0.625, 0.75, 0.375, 0.75, 0.625, 0.75, 0.625, 0.75, 0.375, 0.75, 0.625, 0.0, 0.375, 0.0, 0.375, 0.0, 0.625, 0.0, 0.125, 0.75, 0.375, 0.75, 0.375, 0.75, 0.125, 0.75, 0.125, 0.75, 0.375, 0.75, 0.375, 0.75, 0.125, 0.75, 0.375, 0.75, 0.625, 0.75, 0.625, 0.75, 0.375, 0.75, 0.125, 0.75, 0.375, 0.75, 0.375, 0.75, 0.125, 0.75, 0.625, 0.0, 0.375, 0.0, 0.375, 0.0, 0.625, 0.0, 0.375, 0.75, 0.625, 0.75, 0.625, 1.0, 0.375, 1.0, 0.625, 0.0, 0.375, 0.0, 0.375, 0.0, 0.625, 0.0, 0.625, 0.75, 0.875, 0.75, 0.875, 0.75, 0.625, 0.75, 0.375, 0.75, 0.625, 0.75, 0.625, 0.75, 0.375, 0.75])
me_cube_007.materials.append(mat_material_006)
me_cube_007.update()
me_cylinder_004 = bpy.data.meshes.new('Cylinder.004')
me_cylinder_004.from_pydata([(0.0, 1.0, -1.0), (0.0, 1.0, 1.0), (0.7071, 0.7071, -1.0), (0.7071, 0.7071, 1.0), (1.0, 0.0, -1.0), (1.0, 0.0, 1.0), (0.7071, -0.7071, -1.0), (0.7071, -0.7071, 1.0), (0.0, -1.0, -1.0), (0.0, -1.0, 1.0), (-0.7071, -0.7071, -1.0), (-0.7071, -0.7071, 1.0), (-1.0, 0.0, -1.0), (-1.0, 0.0, 1.0), (-0.7071, 0.7071, -1.0), (-0.7071, 0.7071, 1.0)], [], [(0, 1, 3, 2), (2, 3, 5, 4), (4, 5, 7, 6), (6, 7, 9, 8), (8, 9, 11, 10), (10, 11, 13, 12), (3, 1, 15, 13, 11, 9, 7, 5), (12, 13, 15, 14), (14, 15, 1, 0), (0, 2, 4, 6, 8, 10, 12, 14)])
_uv = me_cylinder_004.uv_layers.new(name='UVMap')
_uv.uv.foreach_set('vector', [1.0, 0.5, 1.0, 1.0, 0.875, 1.0, 0.875, 0.5, 0.875, 0.5, 0.875, 1.0, 0.75, 1.0, 0.75, 0.5, 0.75, 0.5, 0.75, 1.0, 0.625, 1.0, 0.625, 0.5, 0.625, 0.5, 0.625, 1.0, 0.5, 1.0, 0.5, 0.5, 0.5, 0.5, 0.5, 1.0, 0.375, 1.0, 0.375, 0.5, 0.375, 0.5, 0.375, 1.0, 0.25, 1.0, 0.25, 0.5, 0.4197, 0.4197, 0.25, 0.49, 0.08029, 0.4197, 0.01, 0.25, 0.08029, 0.08029, 0.25, 0.01, 0.4197, 0.08029, 0.49, 0.25, 0.25, 0.5, 0.25, 1.0, 0.125, 1.0, 0.125, 0.5, 0.125, 0.5, 0.125, 1.0, 0.0, 1.0, 0.0, 0.5, 0.75, 0.49, 0.9197, 0.4197, 0.99, 0.25, 0.9197, 0.08029, 0.75, 0.01, 0.5803, 0.08029, 0.51, 0.25, 0.5803, 0.4197])
me_cylinder_004.materials.append(mat_material_005)
me_cylinder_004.update()
me_cube_008 = bpy.data.meshes.new('Cube.008')
me_cube_008.from_pydata([(-1.0, -1.0, -1.0), (-1.0, -1.0, 1.0), (-1.0, 1.0, -1.0), (-1.0, 1.0, 1.0), (1.0, -1.0, -1.0), (1.0, -1.0, 1.0), (1.0, 1.0, -1.0), (1.0, 1.0, 1.0)], [], [(1, 2, 0), (3, 6, 2), (7, 4, 6), (5, 0, 4), (6, 0, 2), (3, 5, 7), (1, 3, 2), (3, 7, 6), (7, 5, 4), (5, 1, 0), (6, 4, 0), (3, 1, 5)])
_uv = me_cube_008.uv_layers.new(name='UVMap')
_uv.uv.foreach_set('vector', [0.625, 0.0, 0.375, 0.25, 0.375, 0.0, 0.625, 0.25, 0.375, 0.5, 0.375, 0.25, 0.625, 0.5, 0.375, 0.75, 0.375, 0.5, 0.625, 0.75, 0.375, 1.0, 0.375, 0.75, 0.375, 0.5, 0.125, 0.75, 0.125, 0.5, 0.875, 0.5, 0.625, 0.75, 0.625, 0.5, 0.625, 0.0, 0.625, 0.25, 0.375, 0.25, 0.625, 0.25, 0.625, 0.5, 0.375, 0.5, 0.625, 0.5, 0.625, 0.75, 0.375, 0.75, 0.625, 0.75, 0.625, 1.0, 0.375, 1.0, 0.375, 0.5, 0.375, 0.75, 0.125, 0.75, 0.875, 0.5, 0.875, 0.75, 0.625, 0.75])
me_cube_008.materials.append(mat_material_012)
me_cube_008.update()
me_cube_085 = bpy.data.meshes.new('Cube.085')
me_cube_085.from_pydata([(-1.0, -1.0, -1.0), (-1.0, -1.0, 1.0), (-1.0, 1.0, -1.0), (-1.0, 1.0, 1.0), (1.0, -1.0, -1.0), (1.0, -1.0, 1.0), (1.0, 1.0, -1.0), (1.0, 1.0, 1.0)], [], [(1, 2, 0), (3, 6, 2), (7, 4, 6), (5, 0, 4), (6, 0, 2), (3, 5, 7), (1, 3, 2), (3, 7, 6), (7, 5, 4), (5, 1, 0), (6, 4, 0), (3, 1, 5)])
_uv = me_cube_085.uv_layers.new(name='UVMap')
_uv.uv.foreach_set('vector', [0.625, 0.0, 0.375, 0.25, 0.375, 0.0, 0.625, 0.25, 0.375, 0.5, 0.375, 0.25, 0.625, 0.5, 0.375, 0.75, 0.375, 0.5, 0.625, 0.75, 0.375, 1.0, 0.375, 0.75, 0.375, 0.5, 0.125, 0.75, 0.125, 0.5, 0.875, 0.5, 0.625, 0.75, 0.625, 0.5, 0.625, 0.0, 0.625, 0.25, 0.375, 0.25, 0.625, 0.25, 0.625, 0.5, 0.375, 0.5, 0.625, 0.5, 0.625, 0.75, 0.375, 0.75, 0.625, 0.75, 0.625, 1.0, 0.375, 1.0, 0.375, 0.5, 0.375, 0.75, 0.125, 0.75, 0.875, 0.5, 0.875, 0.75, 0.625, 0.75])
me_cube_085.materials.append(mat_material_012)
me_cube_085.update()
me_cube_086 = bpy.data.meshes.new('Cube.086')
me_cube_086.from_pydata([(-1.0, -1.0, -1.0), (-1.0, -1.0, 1.0), (-1.0, 1.0, -1.0), (-1.0, 1.0, 1.0), (1.0, -1.0, -1.0), (1.0, -1.0, 1.0), (1.0, 1.0, -1.0), (1.0, 1.0, 1.0)], [], [(1, 2, 0), (3, 6, 2), (7, 4, 6), (5, 0, 4), (6, 0, 2), (3, 5, 7), (1, 3, 2), (3, 7, 6), (7, 5, 4), (5, 1, 0), (6, 4, 0), (3, 1, 5)])
_uv = me_cube_086.uv_layers.new(name='UVMap')
_uv.uv.foreach_set('vector', [0.625, 0.0, 0.375, 0.25, 0.375, 0.0, 0.625, 0.25, 0.375, 0.5, 0.375, 0.25, 0.625, 0.5, 0.375, 0.75, 0.375, 0.5, 0.625, 0.75, 0.375, 1.0, 0.375, 0.75, 0.375, 0.5, 0.125, 0.75, 0.125, 0.5, 0.875, 0.5, 0.625, 0.75, 0.625, 0.5, 0.625, 0.0, 0.625, 0.25, 0.375, 0.25, 0.625, 0.25, 0.625, 0.5, 0.375, 0.5, 0.625, 0.5, 0.625, 0.75, 0.375, 0.75, 0.625, 0.75, 0.625, 1.0, 0.375, 1.0, 0.375, 0.5, 0.375, 0.75, 0.125, 0.75, 0.875, 0.5, 0.875, 0.75, 0.625, 0.75])
me_cube_086.materials.append(mat_material_012)
me_cube_086.update()
me_cube_087 = bpy.data.meshes.new('Cube.087')
me_cube_087.from_pydata([(-1.0, -1.0, -1.0), (-1.0, -1.0, 1.0), (-1.0, 1.0, -1.0), (-1.0, 1.0, 1.0), (1.0, -1.0, -1.0), (1.0, -1.0, 1.0), (1.0, 1.0, -1.0), (1.0, 1.0, 1.0)], [], [(1, 2, 0), (3, 6, 2), (7, 4, 6), (5, 0, 4), (6, 0, 2), (3, 5, 7), (1, 3, 2), (3, 7, 6), (7, 5, 4), (5, 1, 0), (6, 4, 0), (3, 1, 5)])
_uv = me_cube_087.uv_layers.new(name='UVMap')
_uv.uv.foreach_set('vector', [0.625, 0.0, 0.375, 0.25, 0.375, 0.0, 0.625, 0.25, 0.375, 0.5, 0.375, 0.25, 0.625, 0.5, 0.375, 0.75, 0.375, 0.5, 0.625, 0.75, 0.375, 1.0, 0.375, 0.75, 0.375, 0.5, 0.125, 0.75, 0.125, 0.5, 0.875, 0.5, 0.625, 0.75, 0.625, 0.5, 0.625, 0.0, 0.625, 0.25, 0.375, 0.25, 0.625, 0.25, 0.625, 0.5, 0.375, 0.5, 0.625, 0.5, 0.625, 0.75, 0.375, 0.75, 0.625, 0.75, 0.625, 1.0, 0.375, 1.0, 0.375, 0.5, 0.375, 0.75, 0.125, 0.75, 0.875, 0.5, 0.875, 0.75, 0.625, 0.75])
me_cube_087.materials.append(mat_material_012)
me_cube_087.update()
me_cube_112 = bpy.data.meshes.new('Cube.112')
me_cube_112.from_pydata([(-1.0, -1.0, -1.0), (-1.0, -1.0, 1.0), (-1.0, 1.0, -1.0), (-1.0, 1.0, 1.0), (1.0, -1.0, -1.0), (1.0, -1.0, 1.0), (1.0, 1.0, -1.0), (1.0, 1.0, 1.0)], [], [(1, 2, 0), (3, 6, 2), (7, 4, 6), (5, 0, 4), (6, 0, 2), (3, 5, 7), (1, 3, 2), (3, 7, 6), (7, 5, 4), (5, 1, 0), (6, 4, 0), (3, 1, 5)])
_uv = me_cube_112.uv_layers.new(name='UVMap')
_uv.uv.foreach_set('vector', [0.625, 0.0, 0.375, 0.25, 0.375, 0.0, 0.625, 0.25, 0.375, 0.5, 0.375, 0.25, 0.625, 0.5, 0.375, 0.75, 0.375, 0.5, 0.625, 0.75, 0.375, 1.0, 0.375, 0.75, 0.375, 0.5, 0.125, 0.75, 0.125, 0.5, 0.875, 0.5, 0.625, 0.75, 0.625, 0.5, 0.625, 0.0, 0.625, 0.25, 0.375, 0.25, 0.625, 0.25, 0.625, 0.5, 0.375, 0.5, 0.625, 0.5, 0.625, 0.75, 0.375, 0.75, 0.625, 0.75, 0.625, 1.0, 0.375, 1.0, 0.375, 0.5, 0.375, 0.75, 0.125, 0.75, 0.875, 0.5, 0.875, 0.75, 0.625, 0.75])
me_cube_112.materials.append(mat_material_012)
me_cube_112.update()
me_cube_113 = bpy.data.meshes.new('Cube.113')
me_cube_113.from_pydata([(-1.0, -1.0, -1.0), (-1.0, -1.0, 1.0), (-1.0, 1.0, -1.0), (-1.0, 1.0, 1.0), (1.0, -1.0, -1.0), (1.0, -1.0, 1.0), (1.0, 1.0, -1.0), (1.0, 1.0, 1.0)], [], [(1, 2, 0), (3, 6, 2), (7, 4, 6), (5, 0, 4), (6, 0, 2), (3, 5, 7), (1, 3, 2), (3, 7, 6), (7, 5, 4), (5, 1, 0), (6, 4, 0), (3, 1, 5)])
_uv = me_cube_113.uv_layers.new(name='UVMap')
_uv.uv.foreach_set('vector', [0.625, 0.0, 0.375, 0.25, 0.375, 0.0, 0.625, 0.25, 0.375, 0.5, 0.375, 0.25, 0.625, 0.5, 0.375, 0.75, 0.375, 0.5, 0.625, 0.75, 0.375, 1.0, 0.375, 0.75, 0.375, 0.5, 0.125, 0.75, 0.125, 0.5, 0.875, 0.5, 0.625, 0.75, 0.625, 0.5, 0.625, 0.0, 0.625, 0.25, 0.375, 0.25, 0.625, 0.25, 0.625, 0.5, 0.375, 0.5, 0.625, 0.5, 0.625, 0.75, 0.375, 0.75, 0.625, 0.75, 0.625, 1.0, 0.375, 1.0, 0.375, 0.5, 0.375, 0.75, 0.125, 0.75, 0.875, 0.5, 0.875, 0.75, 0.625, 0.75])
me_cube_113.materials.append(mat_material_012)
me_cube_113.update()

# ---- objects
ob_map = bpy.data.objects.new('Map', me_plane)
ob_light = bpy.data.objects.new('Light', me_cylinder)
ob_panel_001 = bpy.data.objects.new('Panel.001', me_cube_006)
ob_bar_001 = bpy.data.objects.new('Bar.001', me_cube_007)
ob_button_001 = bpy.data.objects.new('Button.001', me_cylinder_004)
ob_ground_decor = bpy.data.objects.new('Ground decor', me_cube_008)
ob_cube_046 = bpy.data.objects.new('Cube.046', me_cube_085)
ob_cube_047 = bpy.data.objects.new('Cube.047', me_cube_086)
ob_cube_048 = bpy.data.objects.new('Cube.048', me_cube_087)
ob_cube_001 = bpy.data.objects.new('Cube.001', me_cube_112)
ob_cube_002 = bpy.data.objects.new('Cube.002', me_cube_113)

# ---- transforms, parenting, visibility, modifiers, constraints
ob_map.location = (33.46, 0.0, 0.01264)
ob_map.scale = (3.842, 3.842, 3.842)
ob_light.location = (19.05, 0.4435, 2.535)
ob_light.scale = (0.1385, 0.1385, 0.1385)
ob_panel_001.location = (70.0, -0.315, 2.952)
ob_panel_001.rotation_euler = (0.0, -0.0, -1.571)
ob_panel_001.scale = (0.6826, 0.1623, 0.9187)
ob_bar_001.parent = ob_panel_001
ob_bar_001.matrix_parent_inverse = Matrix(((0.309, -0.0, 0.0, -5.941), (-0.0, 1.3, -0.0, 0.0), (0.0, -0.0, 0.2296, -4.937), (-0.0, 0.0, -0.0, 1.0)))
ob_bar_001.location = (16.19, -2.301, 18.44)
ob_bar_001.scale = (0.5784, 2.076, 0.5784)
_m = ob_bar_001.modifiers.new('Mirror', 'MIRROR')
_m.use_clip = True
_m.mirror_object = ob_panel_001
ob_button_001.parent = ob_panel_001
ob_button_001.matrix_parent_inverse = Matrix(((0.309, -0.0, 0.0, -5.941), (-0.0, 1.3, -0.0, 0.0), (0.0, -0.0, 0.2296, -4.937), (-0.0, 0.0, -0.0, 1.0)))
ob_button_001.location = (19.44, -0.837, 23.06)
ob_button_001.rotation_euler = (1.571, -0.0, 0.0)
ob_button_001.scale = (3.22, 3.22, -0.4282)
ob_ground_decor.location = (17.27, -5.418, -0.2304)
ob_ground_decor.scale = (1.217, 1.217, 0.3473)
ob_cube_046.parent = ob_ground_decor
ob_cube_046.matrix_parent_inverse = Matrix(((0.8216, -0.0, -0.0, -14.19), (-0.0, 0.8216, 0.0, 4.451), (-0.0, -0.0, 2.879, 0.6632), (-0.0, 0.0, -0.0, 1.0)))
ob_cube_046.location = (8.313, -1.994, -0.2304)
ob_cube_046.scale = (1.217, 1.217, 0.3473)
ob_cube_047.parent = ob_ground_decor
ob_cube_047.matrix_parent_inverse = Matrix(((0.8216, -0.0, -0.0, -14.19), (-0.0, 0.8216, 0.0, 4.451), (-0.0, -0.0, 2.879, 0.6632), (-0.0, 0.0, -0.0, 1.0)))
ob_cube_047.location = (4.161, -1.411, -0.2304)
ob_cube_047.scale = (1.217, 1.217, 0.3473)
ob_cube_048.parent = ob_ground_decor
ob_cube_048.matrix_parent_inverse = Matrix(((0.8216, -0.0, -0.0, -14.19), (-0.0, 0.8216, 0.0, 4.451), (-0.0, -0.0, 2.879, 0.6632), (-0.0, 0.0, -0.0, 1.0)))
ob_cube_048.location = (-0.4278, 1.211, -0.2304)
ob_cube_048.scale = (1.217, 1.217, 0.3473)
ob_cube_001.parent = ob_ground_decor
ob_cube_001.matrix_parent_inverse = Matrix(((0.8216, -0.0, -0.0, -14.19), (-0.0, 0.8216, 0.0, 4.451), (-0.0, -0.0, 2.879, 0.6632), (-0.0, 0.0, -0.0, 1.0)))
ob_cube_001.location = (13.55, -0.5274, -0.2304)
ob_cube_001.scale = (2.332, 0.6446, 0.3473)
ob_cube_002.parent = ob_ground_decor
ob_cube_002.matrix_parent_inverse = Matrix(((0.8216, -0.0, -0.0, -14.19), (-0.0, 0.8216, 0.0, 4.451), (-0.0, -0.0, 2.879, 0.6632), (-0.0, 0.0, -0.0, 1.0)))
ob_cube_002.location = (20.79, -1.864, -0.2304)
ob_cube_002.scale = (0.6913, 1.683, 0.3473)

# ---- collection membership
col_collection.objects.link(ob_map)
col_collection.objects.link(ob_light)
col_collection.objects.link(ob_panel_001)
col_collection.objects.link(ob_bar_001)
col_collection.objects.link(ob_button_001)
col_collection.objects.link(ob_ground_decor)
col_collection.objects.link(ob_cube_046)
col_collection.objects.link(ob_cube_047)
col_collection.objects.link(ob_cube_048)
col_collection.objects.link(ob_cube_001)
col_collection.objects.link(ob_cube_002)

# ---- scene / render settings (as saved in the file)
scene.frame_start = 1; scene.frame_end = 250; scene.frame_set(1)
scene.render.engine = 'BLENDER_EEVEE_NEXT'
scene.cycles.sampling_pattern = 'TABULATED_SOBOL'
scene.view_settings.view_transform = 'Filmic'
bpy.context.view_layer.update()

# ---- added for rendering (the .blend has no active camera and no usable light): camera, sun
cam_auto = bpy.data.cameras.new('AutoCamera')
cam_auto.lens = 50.0
cam_auto.sensor_width = 36.0
cam_auto.clip_end = 1267.3
ob_auto_camera = bpy.data.objects.new('AutoCamera', cam_auto)
scene.collection.objects.link(ob_auto_camera)
ob_auto_camera.location = (105.669, -86.6537, 63.2693)
ob_auto_camera.rotation_euler = (1.09748, -7.21219e-08, 0.694738)
scene.camera = ob_auto_camera
light_auto_sun = bpy.data.lights.new('AutoSun', 'SUN')
light_auto_sun.energy = 3.0
light_auto_sun.angle = 0.0523599
ob_auto_sun = bpy.data.objects.new('AutoSun', light_auto_sun)
scene.collection.objects.link(ob_auto_sun)
ob_auto_sun.rotation_euler = (0.872665, 0.174533, 0.523599)
bpy.context.view_layer.update()
